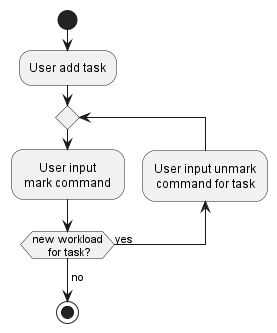

The diagram above was rendered by PlantUML. Its source (embedded in the PNG):
@startuml
!include style.puml

start
:User add task;
repeat
:User input\n mark command ;
backward:User input unmark\n command for task ;
repeat while (new workload\n for task?) is (yes)
->no;
stop
@enduml